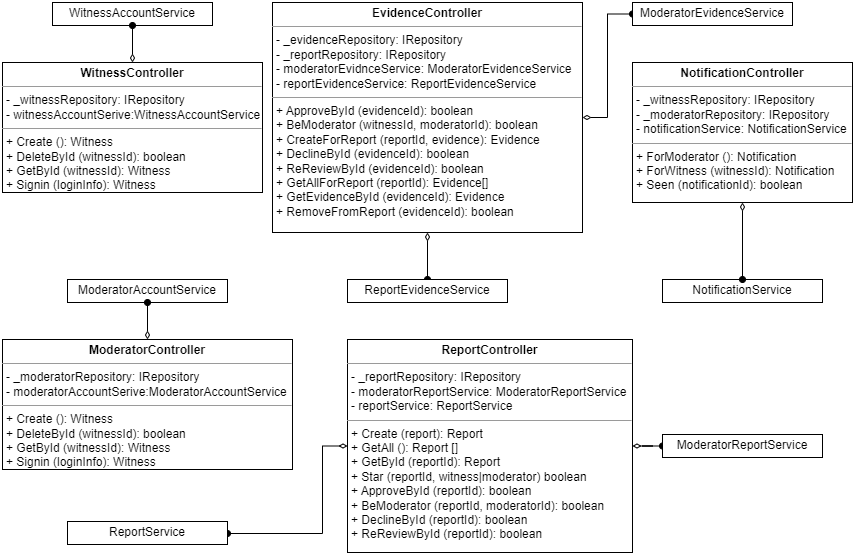

The diagram above was exported from draw.io. Its source (the exported page's mxGraphModel, read from the mxfile embedded in the PNG):
<mxGraphModel dx="1406" dy="818" grid="1" gridSize="10" guides="1" tooltips="1" connect="1" arrows="1" fold="1" page="1" pageScale="1" pageWidth="850" pageHeight="1100" math="0" shadow="0">
  <root>
    <mxCell id="0" />
    <mxCell id="1" parent="0" />
    <mxCell id="pGLzCjAy28O5zW0YHN9y-5" value="&lt;p style=&quot;margin:0px;margin-top:4px;text-align:center;&quot;&gt;WitnessAccountService&lt;br&gt;&lt;/p&gt;&lt;p style=&quot;margin:0px;margin-left:4px;&quot;&gt;&lt;br&gt;&lt;/p&gt;&lt;p style=&quot;margin:0px;margin-left:4px;&quot;&gt;&lt;br&gt;&lt;/p&gt;" style="verticalAlign=top;align=left;overflow=fill;fontSize=12;fontFamily=Helvetica;html=1;" parent="1" vertex="1">
      <mxGeometry x="50" y="20" width="160" height="23" as="geometry" />
    </mxCell>
    <mxCell id="pGLzCjAy28O5zW0YHN9y-7" style="edgeStyle=orthogonalEdgeStyle;rounded=0;orthogonalLoop=1;jettySize=auto;html=1;entryX=0.5;entryY=1;entryDx=0;entryDy=0;endArrow=oval;endFill=1;startArrow=diamondThin;startFill=0;" parent="1" source="pGLzCjAy28O5zW0YHN9y-6" target="pGLzCjAy28O5zW0YHN9y-5" edge="1">
      <mxGeometry relative="1" as="geometry" />
    </mxCell>
    <mxCell id="pGLzCjAy28O5zW0YHN9y-6" value="&lt;p style=&quot;margin:0px;margin-top:4px;text-align:center;&quot;&gt;&lt;b&gt;WitnessController&lt;/b&gt;&lt;/p&gt;&lt;hr size=&quot;1&quot;&gt;&lt;p style=&quot;margin:0px;margin-left:4px;&quot;&gt;- _witnessRepository: IRepository&lt;/p&gt;&lt;p style=&quot;margin:0px;margin-left:4px;&quot;&gt;- witnessAccountSerive:WitnessAccountService&lt;/p&gt;&lt;hr size=&quot;1&quot;&gt;&lt;p style=&quot;margin:0px;margin-left:4px;&quot;&gt;+ Create (): Witness&lt;/p&gt;&lt;p style=&quot;margin:0px;margin-left:4px;&quot;&gt;+ DeleteById (witnessId): boolean&lt;/p&gt;&lt;p style=&quot;margin:0px;margin-left:4px;&quot;&gt;+ GetById (witnessId): Witness&lt;/p&gt;&lt;p style=&quot;margin:0px;margin-left:4px;&quot;&gt;+ Signin (loginInfo): Witness&lt;/p&gt;" style="verticalAlign=top;align=left;overflow=fill;fontSize=12;fontFamily=Helvetica;html=1;" parent="1" vertex="1">
      <mxGeometry y="80" width="260" height="130" as="geometry" />
    </mxCell>
    <mxCell id="pGLzCjAy28O5zW0YHN9y-8" value="&lt;p style=&quot;margin:0px;margin-top:4px;text-align:center;&quot;&gt;NotificationService&lt;/p&gt;" style="verticalAlign=top;align=left;overflow=fill;fontSize=12;fontFamily=Helvetica;html=1;" parent="1" vertex="1">
      <mxGeometry x="660" y="297" width="160" height="23" as="geometry" />
    </mxCell>
    <mxCell id="pGLzCjAy28O5zW0YHN9y-18" style="edgeStyle=orthogonalEdgeStyle;rounded=0;orthogonalLoop=1;jettySize=auto;html=1;startArrow=diamondThin;startFill=0;endArrow=oval;endFill=1;" parent="1" source="pGLzCjAy28O5zW0YHN9y-10" target="pGLzCjAy28O5zW0YHN9y-8" edge="1">
      <mxGeometry relative="1" as="geometry" />
    </mxCell>
    <mxCell id="pGLzCjAy28O5zW0YHN9y-10" value="&lt;p style=&quot;margin:0px;margin-top:4px;text-align:center;&quot;&gt;&lt;b&gt;NotificationController&lt;/b&gt;&lt;/p&gt;&lt;hr size=&quot;1&quot;&gt;&lt;p style=&quot;margin:0px;margin-left:4px;&quot;&gt;- _witnessRepository: IRepository&lt;/p&gt;&lt;p style=&quot;margin:0px;margin-left:4px;&quot;&gt;- _moderatorRepository: IRepository&lt;br&gt;&lt;/p&gt;&lt;p style=&quot;margin:0px;margin-left:4px;&quot;&gt;- notificationService: NotificationService&lt;/p&gt;&lt;hr size=&quot;1&quot;&gt;&lt;p style=&quot;margin:0px;margin-left:4px;&quot;&gt;+ ForModerator (): Notification&lt;/p&gt;&lt;p style=&quot;margin:0px;margin-left:4px;&quot;&gt;+ ForWitness (witnessId): Notification&lt;/p&gt;&lt;p style=&quot;margin:0px;margin-left:4px;&quot;&gt;+ Seen (notificationId): boolean&lt;/p&gt;" style="verticalAlign=top;align=left;overflow=fill;fontSize=12;fontFamily=Helvetica;html=1;" parent="1" vertex="1">
      <mxGeometry x="630" y="80" width="220" height="140" as="geometry" />
    </mxCell>
    <mxCell id="pGLzCjAy28O5zW0YHN9y-14" style="edgeStyle=orthogonalEdgeStyle;rounded=0;orthogonalLoop=1;jettySize=auto;html=1;startArrow=diamondThin;startFill=0;endArrow=oval;endFill=1;" parent="1" source="pGLzCjAy28O5zW0YHN9y-12" target="pGLzCjAy28O5zW0YHN9y-13" edge="1">
      <mxGeometry relative="1" as="geometry" />
    </mxCell>
    <mxCell id="pGLzCjAy28O5zW0YHN9y-16" style="edgeStyle=orthogonalEdgeStyle;rounded=0;orthogonalLoop=1;jettySize=auto;html=1;startArrow=diamondThin;startFill=0;endArrow=oval;endFill=1;" parent="1" source="pGLzCjAy28O5zW0YHN9y-12" target="pGLzCjAy28O5zW0YHN9y-15" edge="1">
      <mxGeometry relative="1" as="geometry" />
    </mxCell>
    <mxCell id="pGLzCjAy28O5zW0YHN9y-12" value="&lt;p style=&quot;margin:0px;margin-top:4px;text-align:center;&quot;&gt;&lt;b&gt;EvidenceController&lt;/b&gt;&lt;/p&gt;&lt;hr size=&quot;1&quot;&gt;&lt;p style=&quot;margin:0px;margin-left:4px;&quot;&gt;- _evidenceRepository: IRepository&lt;/p&gt;&lt;p style=&quot;margin:0px;margin-left:4px;&quot;&gt;- _reportRepository: IRepository&lt;br&gt;&lt;/p&gt;&lt;p style=&quot;margin:0px;margin-left:4px;&quot;&gt;- moderatorEvidnceService: ModeratorEvidenceService&lt;/p&gt;&lt;p style=&quot;margin:0px;margin-left:4px;&quot;&gt;- reportEvidenceService: ReportEvidenceService&lt;/p&gt;&lt;hr size=&quot;1&quot;&gt;&lt;p style=&quot;margin:0px;margin-left:4px;&quot;&gt;&lt;span style=&quot;background-color: initial;&quot;&gt;+ ApproveById (evidenceId): boolean&lt;/span&gt;&lt;br&gt;&lt;/p&gt;&lt;p style=&quot;margin:0px;margin-left:4px;&quot;&gt;+ BeModerator (witnessId, moderatorId): boolean&lt;/p&gt;&lt;p style=&quot;margin:0px;margin-left:4px;&quot;&gt;+ CreateForReport (reportId, evidence): Evidence&lt;/p&gt;&lt;p style=&quot;margin:0px;margin-left:4px;&quot;&gt;+ DeclineById (evidenceId): boolean&lt;/p&gt;&lt;p style=&quot;margin:0px;margin-left:4px;&quot;&gt;+ ReReviewById (evidenceId): boolean&lt;/p&gt;&lt;p style=&quot;margin:0px;margin-left:4px;&quot;&gt;+ GetAllForReport (reportId): Evidence[]&lt;/p&gt;&lt;p style=&quot;margin:0px;margin-left:4px;&quot;&gt;+ GetEvidenceById (evidenceId): Evidence&lt;/p&gt;&lt;p style=&quot;margin:0px;margin-left:4px;&quot;&gt;+ RemoveFromReport (evidenceId): boolean&lt;/p&gt;" style="verticalAlign=top;align=left;overflow=fill;fontSize=12;fontFamily=Helvetica;html=1;" parent="1" vertex="1">
      <mxGeometry x="270" y="20" width="310" height="230" as="geometry" />
    </mxCell>
    <mxCell id="pGLzCjAy28O5zW0YHN9y-13" value="&lt;p style=&quot;margin:0px;margin-top:4px;text-align:center;&quot;&gt;ReportEvidenceService&lt;/p&gt;" style="verticalAlign=top;align=left;overflow=fill;fontSize=12;fontFamily=Helvetica;html=1;" parent="1" vertex="1">
      <mxGeometry x="345" y="297" width="160" height="23" as="geometry" />
    </mxCell>
    <mxCell id="pGLzCjAy28O5zW0YHN9y-15" value="&lt;p style=&quot;margin:0px;margin-top:4px;text-align:center;&quot;&gt;ModeratorEvidenceService&lt;/p&gt;" style="verticalAlign=top;align=left;overflow=fill;fontSize=12;fontFamily=Helvetica;html=1;" parent="1" vertex="1">
      <mxGeometry x="630" y="20" width="160" height="23" as="geometry" />
    </mxCell>
    <mxCell id="pGLzCjAy28O5zW0YHN9y-19" value="&lt;p style=&quot;margin:0px;margin-top:4px;text-align:center;&quot;&gt;ModeratorAccountService&lt;br&gt;&lt;/p&gt;&lt;p style=&quot;margin:0px;margin-left:4px;&quot;&gt;&lt;br&gt;&lt;/p&gt;&lt;p style=&quot;margin:0px;margin-left:4px;&quot;&gt;&lt;br&gt;&lt;/p&gt;" style="verticalAlign=top;align=left;overflow=fill;fontSize=12;fontFamily=Helvetica;html=1;" parent="1" vertex="1">
      <mxGeometry x="65" y="297" width="160" height="23" as="geometry" />
    </mxCell>
    <mxCell id="pGLzCjAy28O5zW0YHN9y-20" style="edgeStyle=orthogonalEdgeStyle;rounded=0;orthogonalLoop=1;jettySize=auto;html=1;entryX=0.5;entryY=1;entryDx=0;entryDy=0;endArrow=oval;endFill=1;startArrow=diamondThin;startFill=0;" parent="1" source="pGLzCjAy28O5zW0YHN9y-21" target="pGLzCjAy28O5zW0YHN9y-19" edge="1">
      <mxGeometry relative="1" as="geometry" />
    </mxCell>
    <mxCell id="pGLzCjAy28O5zW0YHN9y-21" value="&lt;p style=&quot;margin:0px;margin-top:4px;text-align:center;&quot;&gt;&lt;b&gt;ModeratorController&lt;/b&gt;&lt;/p&gt;&lt;hr size=&quot;1&quot;&gt;&lt;p style=&quot;margin:0px;margin-left:4px;&quot;&gt;- _moderatorRepository: IRepository&lt;/p&gt;&lt;p style=&quot;margin:0px;margin-left:4px;&quot;&gt;- moderatorAccountSerive:ModeratorAccountService&lt;br&gt;&lt;/p&gt;&lt;hr size=&quot;1&quot;&gt;&lt;p style=&quot;margin:0px;margin-left:4px;&quot;&gt;+ Create (): Witness&lt;/p&gt;&lt;p style=&quot;margin:0px;margin-left:4px;&quot;&gt;+ DeleteById (witnessId): boolean&lt;/p&gt;&lt;p style=&quot;margin:0px;margin-left:4px;&quot;&gt;+ GetById (witnessId): Witness&lt;/p&gt;&lt;p style=&quot;margin:0px;margin-left:4px;&quot;&gt;+ Signin (loginInfo): Witness&lt;/p&gt;" style="verticalAlign=top;align=left;overflow=fill;fontSize=12;fontFamily=Helvetica;html=1;" parent="1" vertex="1">
      <mxGeometry y="357" width="290" height="130" as="geometry" />
    </mxCell>
    <mxCell id="pGLzCjAy28O5zW0YHN9y-24" style="edgeStyle=orthogonalEdgeStyle;rounded=0;orthogonalLoop=1;jettySize=auto;html=1;startArrow=diamondThin;startFill=0;endArrow=oval;endFill=1;" parent="1" source="pGLzCjAy28O5zW0YHN9y-22" target="pGLzCjAy28O5zW0YHN9y-23" edge="1">
      <mxGeometry relative="1" as="geometry">
        <Array as="points">
          <mxPoint x="320" y="464" />
          <mxPoint x="320" y="551" />
        </Array>
      </mxGeometry>
    </mxCell>
    <mxCell id="pGLzCjAy28O5zW0YHN9y-26" style="edgeStyle=orthogonalEdgeStyle;rounded=0;orthogonalLoop=1;jettySize=auto;html=1;startArrow=diamondThin;startFill=0;endArrow=oval;endFill=1;" parent="1" source="pGLzCjAy28O5zW0YHN9y-22" target="pGLzCjAy28O5zW0YHN9y-25" edge="1">
      <mxGeometry relative="1" as="geometry" />
    </mxCell>
    <mxCell id="pGLzCjAy28O5zW0YHN9y-22" value="&lt;p style=&quot;margin:0px;margin-top:4px;text-align:center;&quot;&gt;&lt;b&gt;ReportController&lt;/b&gt;&lt;/p&gt;&lt;hr size=&quot;1&quot;&gt;&lt;p style=&quot;margin:0px;margin-left:4px;&quot;&gt;- _reportRepository: IRepository&lt;/p&gt;&lt;p style=&quot;margin:0px;margin-left:4px;&quot;&gt;- moderatorReportService: ModeratorReportService&lt;/p&gt;&lt;p style=&quot;margin:0px;margin-left:4px;&quot;&gt;- reportService: ReportService&lt;/p&gt;&lt;hr size=&quot;1&quot;&gt;&lt;p style=&quot;margin: 0px 0px 0px 4px;&quot;&gt;&lt;span style=&quot;background-color: initial;&quot;&gt;+ Create (report): Report&lt;/span&gt;&lt;/p&gt;&lt;p style=&quot;margin: 0px 0px 0px 4px;&quot;&gt;+ GetAll (): Report []&lt;/p&gt;&lt;p style=&quot;margin: 0px 0px 0px 4px;&quot;&gt;+ GetById (reportId): Report&lt;/p&gt;&lt;p style=&quot;margin: 0px 0px 0px 4px;&quot;&gt;+ Star (reportId, witness|moderator) boolean&lt;/p&gt;&lt;p style=&quot;margin: 0px 0px 0px 4px;&quot;&gt;&lt;span style=&quot;background-color: initial;&quot;&gt;+ ApproveById (reportId): boolean&lt;/span&gt;&lt;br&gt;&lt;/p&gt;&lt;p style=&quot;margin: 0px 0px 0px 4px;&quot;&gt;+ BeModerator (reportId, moderatorId): boolean&lt;/p&gt;&lt;p style=&quot;margin: 0px 0px 0px 4px;&quot;&gt;+ DeclineById (reportId): boolean&lt;/p&gt;&lt;p style=&quot;margin: 0px 0px 0px 4px;&quot;&gt;+ ReReviewById (reportId): boolean&lt;/p&gt;" style="verticalAlign=top;align=left;overflow=fill;fontSize=12;fontFamily=Helvetica;html=1;" parent="1" vertex="1">
      <mxGeometry x="345" y="357" width="285" height="213" as="geometry" />
    </mxCell>
    <mxCell id="pGLzCjAy28O5zW0YHN9y-23" value="&lt;p style=&quot;margin:0px;margin-top:4px;text-align:center;&quot;&gt;ReportService&lt;/p&gt;" style="verticalAlign=top;align=left;overflow=fill;fontSize=12;fontFamily=Helvetica;html=1;" parent="1" vertex="1">
      <mxGeometry x="65" y="539" width="160" height="23" as="geometry" />
    </mxCell>
    <mxCell id="pGLzCjAy28O5zW0YHN9y-25" value="&lt;p style=&quot;margin:0px;margin-top:4px;text-align:center;&quot;&gt;ModeratorReportService&lt;/p&gt;" style="verticalAlign=top;align=left;overflow=fill;fontSize=12;fontFamily=Helvetica;html=1;" parent="1" vertex="1">
      <mxGeometry x="660" y="452" width="160" height="23" as="geometry" />
    </mxCell>
  </root>
</mxGraphModel>